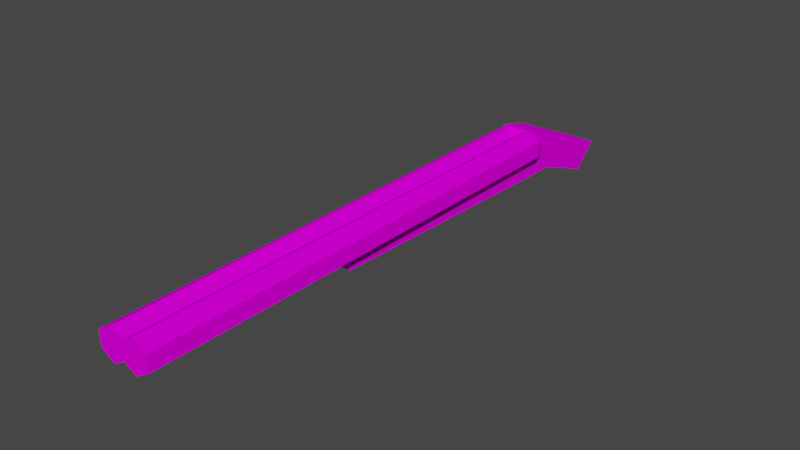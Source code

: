 # Source: boomstick.blend  (saved by Blender 3.5.10; exported with 4.5.12 LTS)
import bpy
from mathutils import Matrix  # noqa: F401  (used for matrix-valued properties, if any)

bpy.ops.wm.read_factory_settings(use_empty=True)
scene = bpy.context.scene
scene.name = 'Scene'

# ---- images (referenced by path relative to the original .blend; pixels are not part of the script)
import os
ASSET_DIR = os.environ.get("B2B_ASSET_DIR", "")  # directory of the original .blend (textures are referenced by path, not embedded)
HERE = os.path.dirname(os.path.abspath(__file__))  # packed textures are extracted next to this script under _unpacked/

def load_image(name, relpath, width, height, colorspace="sRGB"):
    """Load a texture the original file referenced (path relative to the .blend, or extracted next to this script)."""
    p = next((c for c in (os.path.join(HERE, relpath), os.path.join(ASSET_DIR, relpath)) if relpath and os.path.exists(c)), "")
    if p:
        img = bpy.data.images.load(p, check_existing=True)
        img.name = name
    else:  # same state as the original file: an image datablock whose file is absent (Cycles renders it pink)
        img = bpy.data.images.new(name, width, height)
        img.source = "FILE"
        img.filepath = "//" + (relpath or name)
    img.colorspace_settings.name = colorspace
    return img
img_boomsticktex_png = load_image('BoomstickTex.png', 'BoomstickTex.png', 1024, 1024, 'sRGB')
img_dark_wood_64x64_png = load_image('dark+wood-64x64.png', 'dark+wood-64x64.png', 1024, 1024, 'sRGB')

# ---- materials (node trees are filled in below, after node groups)
mat_material = bpy.data.materials.new('Material')
mat_material.alpha_threshold = 0.0
mat_material.use_transparent_shadow = False
mat_material.roughness = 0.5
mat_material.line_color = (0.0, 0.0, 0.0, 1.0)
mat_material_001 = bpy.data.materials.new('Material.001')
mat_material_001.use_transparent_shadow = False

# ---- material node trees
mat_material.use_nodes = True; mat_material.node_tree.nodes.clear()
_N = mat_material.node_tree.nodes; _L = mat_material.node_tree.links
n0 = _N.new('ShaderNodeOutputMaterial'); n0.name = 'Material Output'; n0.location = (300, 300)
n1 = _N.new('ShaderNodeBsdfPrincipled'); n1.name = 'Principled BSDF'; n1.location = (10, 300)
n1.distribution = 'GGX'
n1.subsurface_method = 'RANDOM_WALK_SKIN'
n1.inputs[2].default_value = 1.0
n1.inputs[3].default_value = 1.45
n1.inputs[13].default_value = 0.0
n1.inputs[27].default_value = (0.0, 0.0, 0.0, 1.0)
n1.inputs[28].default_value = 1.0
n2 = _N.new('ShaderNodeTexImage'); n2.name = 'Image Texture'; n2.location = (-280, 280)
n2.image = img_boomsticktex_png
_L.new(n1.outputs[0], n0.inputs[0])
_L.new(n2.outputs[0], n1.inputs[0])
n0.is_active_output = True
mat_material_001.use_nodes = True; mat_material_001.node_tree.nodes.clear()
_N = mat_material_001.node_tree.nodes; _L = mat_material_001.node_tree.links
n0 = _N.new('ShaderNodeBsdfPrincipled'); n0.name = 'Principled BSDF'; n0.location = (10, 300)
n0.distribution = 'GGX'
n0.subsurface_method = 'RANDOM_WALK_SKIN'
n0.inputs[2].default_value = 1.0
n0.inputs[3].default_value = 1.45
n0.inputs[13].default_value = 0.0
n0.inputs[27].default_value = (0.0, 0.0, 0.0, 1.0)
n0.inputs[28].default_value = 1.0
n1 = _N.new('ShaderNodeOutputMaterial'); n1.name = 'Material Output'; n1.location = (300, 300)
n2 = _N.new('ShaderNodeTexImage'); n2.name = 'Image Texture'; n2.location = (-280, 280)
n2.image = img_dark_wood_64x64_png
_L.new(n0.outputs[0], n1.inputs[0])
_L.new(n2.outputs[0], n0.inputs[0])
n1.is_active_output = True

# ---- world
world_world = bpy.data.worlds.new('World'); scene.world = world_world
world_world.use_nodes = True; world_world.node_tree.nodes.clear()
_N = world_world.node_tree.nodes; _L = world_world.node_tree.links
n0 = _N.new('ShaderNodeOutputWorld'); n0.name = 'World Output'; n0.location = (300, 300)
n1 = _N.new('ShaderNodeBackground'); n1.name = 'Background'; n1.location = (10, 300)
n1.inputs[0].default_value = (0.05088, 0.05088, 0.05088, 1.0)
_L.new(n1.outputs[0], n0.inputs[0])
n0.is_active_output = True
world_world.color = (0.05088, 0.05088, 0.05088)
world_world.use_sun_shadow = False
world_world.sun_shadow_jitter_overblur = 0.0

# ---- meshes
me_cube_001 = bpy.data.meshes.new('Cube.001')
me_cube_001.from_pydata([(-1.0, 0.0, -1.0), (-0.75, 6.0, 2.0), (-1.0, 0.0, 1.0), (0.75, 6.0, 2.0), (-1.0, 3.3, -0.5), (-0.75, 0.0, 2.0), (0.75, 0.0, 2.0), (1.0, 0.0, -1.0), (1.616, 6.0, 1.5), (1.0, 0.0, 1.0), (0.116, 6.0, 1.5), (1.0, 3.3, -0.5), (1.616, 0.0, 1.5), (0.116, 0.0, 1.5), (0.116, 6.0, 0.5), (1.616, 6.0, 0.5), (1.616, 0.0, 0.5), (0.116, 0.0, 0.5), (-0.75, 6.0, 0.0), (0.75, 6.0, 0.0), (-0.75, 0.0, 0.0), (0.75, 0.0, 0.0), (-0.116, 6.0, 0.5), (-1.616, 6.0, 0.5), (-1.616, 0.0, 0.5), (-0.116, 0.0, 0.5), (-0.116, 6.0, 1.5), (-1.616, 6.0, 1.5), (-0.116, 0.0, 1.5), (-1.616, 0.0, 1.5), (0.0, 0.0, 1.567), (0.0, 6.0, 1.567), (0.116, 0.0, 0.9019), (0.116, 6.0, 1.098), (0.0, 0.0, 0.433), (0.0, 6.0, 0.433), (-0.116, 0.0, 0.9019), (-0.116, 6.0, 1.098), (0.0, 6.0, 1.299), (0.0, 0.0, 0.701), (-1.0, 0.0, 0.1443), (-1.0, 0.0, 0.6651), (-1.0, 3.3, 0.1443), (-0.75, 3.3, 0.0), (0.0, 3.3, 0.433), (0.75, 3.3, 0.0), (1.0, 3.3, 0.1443), (1.0, 0.0, 0.1443), (0.116, 0.0, 1.0), (-0.116, 0.0, 1.0), (-0.2745, 0.0, 0.2745), (-0.7358, 0.0, 0.7358), (-0.4404, 0.0, 0.4404)], [], [(4, 0, 40, 42), (45, 46, 11, 4, 42, 43, 44), (47, 7, 11, 46), (40, 0, 7, 47, 21, 34, 50, 20), (49, 36, 39, 32, 48), (48, 32, 17, 34, 21, 47, 9), (25, 52, 50, 34), (25, 36, 49, 2, 51, 41, 40, 20, 50, 52), (36, 25, 34, 17, 32, 39), (2, 41, 51), (4, 11, 7, 0), (1, 5, 30, 31), (43, 18, 35, 44), (24, 23, 18, 43, 42, 40), (49, 28, 30, 5, 29, 24, 40, 41, 2), (48, 13, 30, 28, 49), (23, 24, 29, 27), (27, 29, 5, 1), (35, 18, 23, 27, 1, 31, 26, 37, 22), (38, 37, 26, 31, 10, 33), (38, 33, 14, 35, 22, 37), (3, 6, 12, 8), (8, 12, 16, 15), (19, 15, 16, 47, 46, 45), (35, 19, 45, 44), (47, 16, 12, 6, 30, 13, 48, 9), (30, 6, 3, 31), (10, 31, 3, 8, 15, 19, 35, 14, 33)])
me_cube_001.polygons.foreach_set('material_index', [0, 0, 0, 0, 0, 0, 0, 0, 0, 0, 0, 568, 568, 568, 568, 568, 568, 568, 568, 568, 568, 568, 568, 568, 568, 568, 568, 568])
_uv = me_cube_001.uv_layers.new(name='UVMap')
_uv.uv.foreach_set('vector', [0.9277, 0.02728, 0.9727, 0.3246, 0.8696, 0.3246, 0.8696, 0.02728, 0.9147, 0.5369, 0.9277, 0.5594, 0.8696, 0.5594, 0.8696, 0.3792, 0.9277, 0.3792, 0.9147, 0.4017, 0.9537, 0.4693, 0.6139, 0.6233, 0.6655, 0.6233, 0.6429, 0.9206, 0.6139, 0.9206, 0.1304, 0.8582, 0.02728, 0.8582, 0.02728, 0.678, 0.1304, 0.678, 0.1174, 0.7005, 0.1564, 0.7681, 0.1421, 0.7929, 0.1174, 0.8357, 0.2075, 0.7786, 0.1987, 0.7786, 0.1806, 0.7681, 0.1987, 0.7577, 0.2075, 0.7577, 0.2075, 0.7577, 0.1987, 0.7577, 0.1624, 0.7577, 0.1564, 0.7681, 0.1174, 0.7005, 0.1304, 0.678, 0.2075, 0.678, 0.1624, 0.7786, 0.1571, 0.8078, 0.1421, 0.7929, 0.1564, 0.7681, 0.1624, 0.7786, 0.1987, 0.7786, 0.2075, 0.7786, 0.2075, 0.8582, 0.1837, 0.8344, 0.1773, 0.8582, 0.1304, 0.8582, 0.1174, 0.8357, 0.1421, 0.7929, 0.1571, 0.8078, 0.1987, 0.7786, 0.1624, 0.7786, 0.1564, 0.7681, 0.1624, 0.7577, 0.1987, 0.7577, 0.1806, 0.7681, 0.2075, 0.8582, 0.1773, 0.8582, 0.1837, 0.8344, 0.9052, 0.9212, 0.7249, 0.9212, 0.7249, 0.6225, 0.9052, 0.6225, 0.07234, 0.5679, 0.07234, 0.02728, 0.1504, 0.02728, 0.1504, 0.5679, 0.5923, 0.324, 0.5923, 0.5672, 0.5247, 0.5685, 0.5247, 0.3254, 0.6704, 0.02836, 0.6704, 0.5687, 0.5923, 0.5672, 0.5923, 0.324, 0.6149, 0.3245, 0.6149, 0.02728, 0.2075, 0.7786, 0.2526, 0.7786, 0.2586, 0.7681, 0.2976, 0.8357, 0.2526, 0.9138, 0.1624, 0.9138, 0.1304, 0.8582, 0.1773, 0.8582, 0.2075, 0.8582, 0.2075, 0.7577, 0.2526, 0.7577, 0.2586, 0.7681, 0.2526, 0.7786, 0.2075, 0.7786, 0.815, 0.02728, 0.815, 0.5679, 0.7249, 0.5679, 0.7249, 0.02728, 0.02728, 0.5679, 0.02728, 0.02728, 0.07234, 0.02728, 0.07234, 0.5679, 0.4181, 0.7689, 0.3791, 0.7013, 0.4242, 0.6233, 0.5143, 0.6233, 0.5593, 0.7013, 0.5203, 0.7689, 0.5143, 0.7584, 0.4781, 0.7584, 0.4242, 0.7584, 0.4962, 0.7689, 0.4781, 0.7584, 0.5143, 0.7584, 0.5203, 0.7689, 0.5143, 0.7794, 0.4781, 0.7794, 0.4962, 0.7689, 0.4781, 0.7794, 0.4242, 0.7794, 0.4181, 0.7689, 0.4242, 0.7584, 0.4781, 0.7584, 0.1894, 0.5679, 0.1894, 0.02728, 0.2795, 0.02728, 0.2795, 0.5679, 0.2795, 0.5679, 0.2795, 0.02728, 0.3246, 0.02728, 0.3246, 0.5679, 0.4572, 0.5672, 0.3791, 0.5687, 0.3791, 0.02836, 0.4346, 0.02728, 0.4346, 0.3245, 0.4572, 0.324, 0.5247, 0.5685, 0.4572, 0.5672, 0.4572, 0.324, 0.5247, 0.3254, 0.1304, 0.678, 0.1624, 0.6225, 0.2526, 0.6225, 0.2976, 0.7005, 0.2586, 0.7681, 0.2526, 0.7577, 0.2075, 0.7577, 0.2075, 0.678, 0.1504, 0.02728, 0.1894, 0.02728, 0.1894, 0.5679, 0.1504, 0.5679, 0.5143, 0.7794, 0.5203, 0.7689, 0.5593, 0.8365, 0.5143, 0.9145, 0.4242, 0.9145, 0.3791, 0.8365, 0.4181, 0.7689, 0.4242, 0.7794, 0.4781, 0.7794])
me_cube_001.materials.append(mat_material)
me_cube_001.update()
me_cube_002 = bpy.data.meshes.new('Cube.002')
me_cube_002.from_pydata([(-1.0, -1.0, -1.0), (-1.0, -1.0, 0.6667), (-1.0, 1.0, -1.0), (-0.75, 1.0, 1.0), (0.75, 1.0, 1.0), (-1.0, 1.0, 1.0), (0.116, 1.0, 0.6667), (1.183, 0.134, 0.5), (1.5, 0.5, 0.622), (0.116, 1.0, 0.6667), (1.0, -1.0, -1.0), (0.116, 1.0, 0.0), (1.616, 1.0, 0.6667), (1.0, -1.0, 0.6667), (1.0, 1.0, -1.0), (0.116, 1.0, -8.941e-08), (1.616, 1.0, 0.6667), (1.183, 0.134, 0.1667), (-0.75, 1.0, -0.3333), (1.0, 1.0, 1.0), (-0.116, 1.0, 0.0), (1.616, 1.0, 0.0), (-1.0, -5.0, -2.0), (-1.0, -6.5, -1.0), (-1.183, 0.134, 0.1667), (-0.116, 1.0, 0.6667), (1.5, 0.5, 0.04466), (1.0, -6.5, -1.0), (-1.5, 0.5, 0.04466), (-1.616, 1.0, 8.941e-08), (1.616, 1.0, -8.941e-08), (0.0, 1.0, 0.7113), (1.0, -5.0, -2.0), (0.75, 1.0, -0.3333), (-1.183, 0.134, 0.5), (1.384, 1.0, 0.0), (0.116, 1.0, 0.2679), (1.384, 1.0, 0.6667), (-1.5, 0.5, 0.622), (-0.116, 1.0, 8.941e-08), (-1.616, 1.0, 0.6667), (1.5, 1.0, 0.7113), (0.0, 1.0, -0.04466), (1.616, 1.0, 0.2679), (-0.116, 1.0, 0.2679), (-0.116, 1.0, 0.6667), (0.0, 1.0, 0.134), (1.5, 1.0, -0.04466), (1.384, 1.0, 0.2679), (-0.75, 1.0, -0.3333), (1.5, 1.0, 0.134), (-0.4139, 1.0, -0.204), (1.5, 1.0, 0.7113), (0.75, 1.0, -0.3333), (1.192e-07, 1.0, -0.04466), (0.0, 1.0, -0.04466), (1.086, 1.0, -0.204), (-0.75, 1.0, -0.3333), (1.5, 1.0, -0.04466), (-1.198, 1.0, -0.1608), (1.5, 1.0, -0.04466), (0.75, 1.0, -0.3333), (-1.616, 1.0, 5.96e-08), (-1.616, 1.0, 1.49e-07), (0.3018, 1.0, -0.1608), (-1.616, 1.0, 0.4444), (-0.116, 1.0, 5.96e-08), (-0.116, 1.0, 1.49e-07), (-1.616, 1.0, 0.6667), (-0.116, 1.0, 0.4444), (-1.616, 1.0, 0.6667), (-0.116, 1.0, 0.6667), (1.0, 0.07735, 0.2371), (1.0, 0.134, 0.09623), (1.0, 0.07735, 0.4296), (1.0, 0.134, 0.5704), (1.0, 0.5, 0.8145), (1.0, 1.0, -0.2371), (1.0, 1.0, 0.9038), (1.0, 0.5, -0.1478), (0.9305, 1.0, 0.9305), (-0.03225, 1.0, -0.03225), (0.5927, 1.0, 0.5927), (0.1129, 1.0, 0.1129), (-1.0, 0.07735, 0.2371), (-1.0, 0.07735, 0.4296), (-1.0, 0.5, 0.8145), (-1.0, 0.134, 0.5704), (-1.0, 0.134, 0.09623), (-1.0, 0.5, -0.1478), (-1.0, 1.0, -0.2371), (-1.0, 1.0, -0.2371), (-1.0, 1.0, 0.9038), (-1.0, 1.0, 0.9038), (-5.014e-08, 1.0, 0.7113), (-1.842e-07, 1.0, 0.7113), (0.116, 1.0, 0.1083), (1.481e-07, 1.0, -0.04466), (-0.9365, 1.0, 0.9282), (-0.905, 1.0, 0.9403), (-0.8737, 1.0, 0.9524), (-0.8737, 1.0, 0.9524), (-0.116, 1.0, -3.439e-07), (-0.2147, 1.0, 0.1116), (-0.116, 1.0, 0.6667), (0.116, 1.0, 0.1083), (-0.04531, 1.0, 0.342), (-0.116, 1.0, 0.6667), (-0.116, 1.0, 0.6667), (-0.116, 1.0, 0.6667), (-0.116, 1.0, 0.6667), (-0.116, 1.0, 0.0), (-0.116, 1.0, 3.264e-08), (-0.4514, 1.0, 0.6552), (-0.7206, 1.0, 0.8946), (-0.7818, 1.0, 0.9177), (-0.6288, 1.0, 0.86), (-0.6346, 1.0, 0.5867), (-0.826, 1.0, 0.8032), (-0.116, 1.0, 0.0), (-0.116, 1.0, 4.47e-08), (-0.116, 1.0, 1.04e-07), (0.04659, 1.0, 0.08018), (0.116, 1.0, 0.6667), (0.116, 1.0, 0.6425), (0.05469, 1.0, 0.1971), (0.0929, 1.0, 0.1418), (0.07925, 1.0, 0.2255), (0.02357, 1.0, 0.2422), (0.05385, 1.0, 0.3812), (0.116, 1.0, 0.493), (0.009419, 1.0, 0.6536), (0.1109, 1.0, 0.643), (0.06218, 1.0, 0.06218), (0.09975, 1.0, 0.09975), (0.116, 1.0, 2.075e-08), (4.976e-08, 1.0, -0.04466), (0.116, 1.0, -5.282e-09), (-0.116, 1.0, 4.352e-08), (0.03827, 1.0, 0.4767), (-0.8737, 1.0, 0.9206), (-0.8426, 1.0, 0.9406), (-0.8426, 1.0, 0.9406)], [], [(90, 2, 0, 1, 5, 93, 86, 87, 85, 84, 88, 89), (88, 84, 85, 87, 86, 93, 92, 91, 90, 89), (64, 33, 53, 77, 14, 2, 90, 18, 49, 51, 54, 97), (93, 5, 3), (95, 3, 4), (18, 90, 91, 49), (93, 3, 101, 100, 99, 98, 92), (54, 51, 42), (39, 66, 138, 20, 102, 103), (113, 117, 114, 115, 118, 98, 99, 140, 100, 101, 141, 142, 116), (25, 107, 108, 69), (100, 140, 99), (45, 71, 107, 25, 104), (142, 141, 101, 3, 95, 45, 104, 25, 69, 39, 103, 102, 20, 42, 51, 49, 91, 92, 98, 118, 115, 114, 117, 113, 116), (42, 136, 97, 54), (119, 111, 120), (112, 120, 111, 119, 81, 136, 42, 20, 138), (112, 138, 66, 120), (80, 4, 19, 78), (44, 66, 39, 69), (95, 4, 94), (94, 71, 45, 95), (4, 80, 82), (33, 64, 53), (133, 122, 134), (66, 121, 120), (69, 139, 129, 106, 44), (128, 125, 46, 44, 106, 129, 139, 130, 36, 127), (83, 134, 126), (83, 126, 134, 122, 133, 81, 119, 120, 121, 66, 44, 46, 125, 127, 36, 105), (128, 127, 125), (71, 94, 31, 109, 107), (110, 108, 107, 109), (110, 109, 31, 131, 132, 124, 130, 139, 69, 108), (6, 123, 31), (9, 123, 6, 31, 94, 4, 82, 80, 78, 77, 53, 64, 96), (9, 96, 105, 36, 130, 124, 123), (123, 124, 132, 131, 31), (15, 96, 64, 97), (133, 134, 83, 105, 11, 135, 137, 136, 81), (11, 137, 135), (15, 97, 136, 137, 11, 105, 96), (76, 78, 19, 13, 10, 14, 77, 79, 73, 72, 74, 75), (13, 1, 23, 27), (2, 14, 10, 0), (5, 1, 13, 19, 4, 3), (32, 27, 23, 22), (10, 13, 27, 32), (1, 0, 22, 23), (0, 10, 32, 22), (78, 41, 52, 4, 80), (75, 7, 8, 76), (78, 76, 8, 16, 41), (75, 74, 7), (8, 7, 17, 26), (16, 8, 26, 30), (17, 7, 74, 72), (58, 30, 26, 79, 77, 56), (72, 73, 17), (61, 53, 33), (58, 56, 60), (79, 26, 17, 73), (39, 67, 66), (64, 61, 33), (69, 67, 39), (4, 52, 41, 78, 80), (60, 56, 47), (61, 64, 53), (37, 48, 35, 47, 56, 77, 78, 41), (15, 96, 64, 97), (133, 134, 83, 105, 11, 135, 137, 136, 81), (11, 137, 135), (15, 97, 136, 137, 11, 105, 96), (4, 80, 82), (133, 122, 134), (66, 121, 120), (69, 139, 129, 106, 44), (128, 125, 46, 44, 106, 129, 139, 130, 36, 127), (83, 134, 126), (83, 126, 134, 122, 133, 81, 119, 120, 121, 66, 44, 46, 125, 127, 36, 105), (128, 127, 125), (71, 94, 31, 109, 107), (110, 108, 107, 109), (110, 109, 31, 131, 132, 124, 130, 139, 69, 108), (6, 123, 31), (9, 123, 6, 31, 94, 4, 82, 80, 78, 77, 53, 64, 96), (9, 96, 105, 36, 130, 124, 123), (123, 124, 132, 131, 31), (48, 37, 41, 12, 43, 50), (50, 43, 21, 47, 35, 48), (44, 66, 67, 69), (60, 47, 58), (16, 41, 12), (47, 21, 30, 58), (57, 49, 18), (51, 55, 54), (89, 28, 29, 59, 90), (24, 88, 84), (29, 63, 62), (59, 57, 18, 90), (24, 28, 89, 88), (65, 29, 28, 38, 40, 68), (34, 24, 84, 85), (29, 65, 63), (68, 40, 70), (28, 24, 34, 38), (93, 40, 38, 86), (34, 85, 87), (3, 70, 40, 93), (38, 34, 87, 86), (42, 55, 51), (49, 57, 59, 91), (91, 59, 62, 65, 68, 92), (100, 140, 99), (142, 141, 101, 3, 95, 45, 104, 25, 69, 39, 103, 102, 20, 42, 51, 49, 91, 92, 98, 118, 115, 114, 117, 113, 116), (39, 66, 138, 20, 102, 103), (113, 117, 114, 115, 118, 98, 99, 140, 100, 101, 141, 142, 116), (44, 66, 39, 69), (94, 71, 45, 95), (45, 71, 107, 25, 104), (71, 94, 31, 109, 107), (6, 123, 31), (110, 108, 107, 109), (123, 124, 132, 131, 31), (128, 127, 125), (128, 125, 46, 44, 106, 129, 139, 130, 36, 127), (69, 139, 129, 106, 44), (25, 107, 108, 69), (110, 109, 31, 131, 132, 124, 130, 139, 69, 108), (133, 122, 134), (83, 126, 134, 122, 133, 81, 119, 120, 121, 66, 44, 46, 125, 127, 36, 105), (83, 134, 126), (133, 134, 83, 105, 11, 135, 137, 136, 81), (66, 121, 120), (112, 138, 66, 120), (119, 111, 120), (112, 120, 111, 119, 81, 136, 42, 20, 138), (11, 137, 135), (63, 65, 62), (70, 3, 101, 100, 99, 98, 92, 68), (55, 42, 54), (42, 136, 97, 54), (15, 137, 11), (136, 137, 15, 97), (96, 15, 11, 105), (130, 36, 127, 129, 139), (124, 130, 139, 131, 31, 123, 132), (132, 123, 124), (9, 96, 105, 36, 130, 124, 123), (83, 134, 126, 127, 36, 105), (83, 105, 11, 137, 135, 134), (15, 137, 11)])
me_cube_002.polygons.foreach_set('material_index', [0, 0, 0, 0, 0, 0, 0, 0, 0, 0, 0, 0, 0, 0, 0, 0, 0, 0, 0, 0, 0, 0, 0, 0, 0, 0, 0, 0, 0, 0, 0, 0, 0, 0, 0, 0, 0, 0, 0, 0, 0, 0, 0, 0, 0, 0, 0, 0, 0, 0, 568, 568, 568, 568, 568, 568, 568, 568, 568, 568, 568, 568, 568, 568, 568, 568, 568, 568, 568, 568, 568, 568, 568, 568, 568, 568, 568, 568, 568, 568, 568, 568, 568, 568, 568, 568, 568, 568, 568, 568, 568, 568, 568, 568, 568, 568, 568, 568, 568, 568, 568, 568, 568, 568, 568, 568, 568, 568, 568, 568, 568, 568, 568, 568, 568, 568, 568, 568, 568, 568, 568, 568, 568, 568, 568, 568, 568, 568, 568, 568, 568, 568, 568, 568, 568, 568, 568, 568, 568, 568, 568, 568, 568, 568, 568, 568, 568, 568, 568, 568, 568, 568])
_uv = me_cube_002.uv_layers.new(name='UVMap')
_uv.uv.foreach_set('vector', [0.3451, 0.02101, 0.4082, 0.02628, 0.3807, 0.109, 0.2427, 0.09755, 0.2427, 0.01248, 0.2507, 0.01315, 0.2512, 0.03445, 0.2663, 0.05128, 0.2772, 0.0546, 0.2931, 0.05593, 0.3056, 0.05455, 0.3308, 0.04109, 0.5231, 0.1417, 0.5429, 0.1347, 0.5689, 0.1347, 0.5867, 0.1417, 0.6115, 0.1875, 0.613, 0.25, 0.613, 0.25, 0.4704, 0.25, 0.4704, 0.25, 0.4866, 0.1875, 0.5286, 0.4324, 0.5141, 0.4512, 0.5141, 0.4512, 0.5222, 0.4617, 0.4582, 0.4617, 0.4582, 0.3778, 0.5222, 0.3778, 0.5141, 0.3883, 0.5141, 0.3883, 0.525, 0.4024, 0.5383, 0.4197, 0.5383, 0.4197, 0.9023, 0.1847, 0.8948, 0.1832, 0.9023, 0.1734, 0.6018, 0.4197, 0.626, 0.3883, 0.626, 0.4512, 0.4583, 0.2812, 0.4704, 0.25, 0.4704, 0.25, 0.4583, 0.2812, 0.613, 0.25, 0.625, 0.2812, 0.619, 0.2658, 0.619, 0.2658, 0.6175, 0.2619, 0.616, 0.2579, 0.613, 0.25, 0.4944, 0.375, 0.4745, 0.3233, 0.4944, 0.375, 0.5, 0.3605, 0.5, 0.3605, 0.5, 0.3605, 0.5, 0.3605, 0.5, 0.3605, 0.514, 0.3482, 0.5819, 0.3186, 0.5733, 0.2957, 0.6118, 0.2849, 0.6147, 0.2773, 0.6004, 0.2717, 0.616, 0.2579, 0.6175, 0.2619, 0.6151, 0.2658, 0.619, 0.2658, 0.619, 0.2658, 0.6176, 0.2697, 0.6176, 0.2697, 0.6075, 0.2964, 0.5833, 0.3605, 0.5833, 0.3605, 0.5833, 0.3605, 0.5556, 0.3605, 0.619, 0.2658, 0.6151, 0.2658, 0.6175, 0.2619, 0.5833, 0.3605, 0.5833, 0.3605, 0.5833, 0.3605, 0.5833, 0.3605, 0.5833, 0.3605, 0.6176, 0.2697, 0.6176, 0.2697, 0.619, 0.2658, 0.625, 0.2812, 0.5889, 0.375, 0.5833, 0.3605, 0.5833, 0.3605, 0.5833, 0.3605, 0.5556, 0.3605, 0.5, 0.3605, 0.514, 0.3482, 0.5, 0.3605, 0.5, 0.3605, 0.4944, 0.375, 0.4745, 0.3233, 0.4583, 0.2812, 0.4704, 0.25, 0.613, 0.25, 0.616, 0.2579, 0.6004, 0.2717, 0.6147, 0.2773, 0.6118, 0.2849, 0.5733, 0.2957, 0.5819, 0.3186, 0.6075, 0.2964, 0.4944, 0.375, 0.4944, 0.375, 0.4944, 0.375, 0.4944, 0.375, 0.5, 0.3605, 0.5, 0.3605, 0.5, 0.3605, 0.5, 0.3605, 0.5, 0.3605, 0.5, 0.3605, 0.5, 0.3605, 0.496, 0.371, 0.4944, 0.375, 0.4944, 0.375, 0.5, 0.3605, 0.5, 0.3605, 0.5, 0.3605, 0.5, 0.3605, 0.5, 0.3605, 0.5, 0.3605, 0.6202, 0.4588, 0.626, 0.4512, 0.626, 0.4617, 0.6179, 0.4617, 0.5335, 0.3605, 0.5, 0.3605, 0.5, 0.3605, 0.5556, 0.3605, 0.5889, 0.375, 0.625, 0.4688, 0.5889, 0.375, 0.5889, 0.375, 0.5833, 0.3605, 0.5833, 0.3605, 0.5889, 0.375, 0.625, 0.4688, 0.6163, 0.4913, 0.5741, 0.4491, 0.4583, 0.4687, 0.4799, 0.4127, 0.4583, 0.4687, 0.5078, 0.3828, 0.51, 0.3808, 0.5125, 0.3875, 0.5, 0.3605, 0.5, 0.3605, 0.5, 0.3605, 0.5556, 0.3605, 0.5596, 0.3798, 0.5476, 0.3817, 0.5427, 0.3693, 0.5335, 0.3605, 0.5303, 0.3779, 0.5246, 0.3818, 0.5167, 0.375, 0.5335, 0.3605, 0.5427, 0.3693, 0.5476, 0.3817, 0.5596, 0.3798, 0.5616, 0.3895, 0.5335, 0.3895, 0.5282, 0.3849, 0.5141, 0.3891, 0.5125, 0.3875, 0.5177, 0.3866, 0.5141, 0.3891, 0.5177, 0.3866, 0.5125, 0.3875, 0.51, 0.3808, 0.5078, 0.3828, 0.496, 0.371, 0.5, 0.3605, 0.5, 0.3605, 0.5, 0.3605, 0.5, 0.3605, 0.5335, 0.3605, 0.5167, 0.375, 0.5246, 0.3818, 0.5282, 0.3849, 0.5335, 0.3895, 0.5135, 0.3895, 0.5303, 0.3779, 0.5282, 0.3849, 0.5246, 0.3818, 0.5833, 0.3605, 0.5889, 0.375, 0.5889, 0.375, 0.5833, 0.3605, 0.5833, 0.3605, 0.5833, 0.3605, 0.5833, 0.3605, 0.5833, 0.3605, 0.5833, 0.3605, 0.5833, 0.3605, 0.5833, 0.3605, 0.5889, 0.375, 0.5817, 0.3762, 0.5804, 0.3889, 0.5803, 0.3895, 0.5616, 0.3895, 0.5596, 0.3798, 0.5556, 0.3605, 0.5833, 0.3605, 0.5833, 0.3895, 0.5833, 0.3895, 0.5889, 0.375, 0.5833, 0.3895, 0.5833, 0.3895, 0.5833, 0.3895, 0.5889, 0.375, 0.5889, 0.375, 0.625, 0.4688, 0.5741, 0.4491, 0.6163, 0.4913, 0.613, 0.5, 0.4704, 0.5, 0.4583, 0.4687, 0.4799, 0.4127, 0.5135, 0.3895, 0.5833, 0.3895, 0.5135, 0.3895, 0.5135, 0.3895, 0.5335, 0.3895, 0.5616, 0.3895, 0.5803, 0.3895, 0.5833, 0.3895, 0.5833, 0.3895, 0.5803, 0.3895, 0.5804, 0.3889, 0.5817, 0.3762, 0.5889, 0.375, 0.5, 0.3895, 0.5135, 0.3895, 0.4799, 0.4127, 0.4944, 0.375, 0.5078, 0.3828, 0.5125, 0.3875, 0.5141, 0.3891, 0.5135, 0.3895, 0.5, 0.3895, 0.5, 0.3895, 0.5, 0.3895, 0.4944, 0.375, 0.496, 0.371, 0.5, 0.3895, 0.5, 0.3895, 0.5, 0.3895, 0.5, 0.3895, 0.4944, 0.375, 0.4944, 0.375, 0.5, 0.3895, 0.5, 0.3895, 0.5135, 0.3895, 0.5135, 0.3895, 0.6878, 0.3123, 0.6873, 0.3334, 0.6793, 0.3341, 0.6793, 0.2497, 0.8173, 0.2381, 0.8448, 0.3202, 0.7817, 0.3255, 0.7674, 0.3056, 0.7422, 0.2923, 0.7297, 0.2909, 0.7138, 0.2922, 0.7029, 0.2956, 0.02496, 0.09752, 0.1928, 0.09752, 0.1928, 0.3373, 0.02497, 0.3373, 0.4618, 0.01248, 0.6294, 0.01265, 0.6294, 0.09646, 0.4618, 0.0963, 0.1928, 0.01248, 0.1928, 0.09752, 0.02496, 0.09752, 0.02497, 0.01248, 0.04594, 0.01248, 0.1718, 0.01248, 0.6258, 0.266, 0.6294, 0.327, 0.4618, 0.3268, 0.4582, 0.2659, 0.8173, 0.2381, 0.6793, 0.2497, 0.7414, 0.01248, 0.8448, 0.06706, 0.2427, 0.09755, 0.3807, 0.109, 0.4082, 0.2815, 0.3048, 0.3366, 0.4618, 0.0963, 0.6294, 0.09646, 0.6258, 0.266, 0.4582, 0.2659, 0.8948, 0.2139, 0.8948, 0.2224, 0.8948, 0.2224, 0.8948, 0.2096, 0.8948, 0.2127, 0.1363, 0.3622, 0.1517, 0.3622, 0.176, 0.3792, 0.1339, 0.3792, 0.1308, 0.4004, 0.1339, 0.3792, 0.176, 0.3792, 0.1827, 0.4004, 0.1729, 0.4004, 0.3782, 0.4145, 0.3765, 0.4205, 0.3639, 0.4175, 0.02871, 0.3792, 0.03895, 0.3622, 0.06692, 0.3622, 0.07716, 0.3792, 0.02496, 0.4006, 0.02871, 0.3792, 0.07716, 0.3792, 0.0809, 0.4006, 0.3639, 0.4315, 0.3639, 0.4175, 0.3765, 0.4205, 0.3765, 0.4285, 0.812, 0.3948, 0.8021, 0.3949, 0.812, 0.3741, 0.8546, 0.3739, 0.8546, 0.3947, 0.8473, 0.3947, 0.3765, 0.4285, 0.3782, 0.4344, 0.3639, 0.4315, 0.2926, 0.4659, 0.2926, 0.4659, 0.2926, 0.4659, 0.812, 0.3948, 0.8473, 0.3947, 0.812, 0.3948, 0.8546, 0.3739, 0.812, 0.3741, 0.8384, 0.3591, 0.854, 0.359, 0.9005, 0.4198, 0.9005, 0.4198, 0.9005, 0.4198, 0.1808, 0.4439, 0.1808, 0.4254, 0.1808, 0.4254, 0.2926, 0.4409, 0.2926, 0.4223, 0.2926, 0.4223, 0.8948, 0.07435, 0.8948, 0.1061, 0.8948, 0.1061, 0.8948, 0.08493, 0.8948, 0.08199, 0.8948, 0.1311, 0.8948, 0.1485, 0.8948, 0.1311, 0.7293, 0.4411, 0.7293, 0.4222, 0.7293, 0.4411, 0.598, 0.4778, 0.5646, 0.4778, 0.5421, 0.4778, 0.5383, 0.4826, 0.525, 0.4653, 0.5222, 0.4617, 0.6179, 0.4617, 0.6018, 0.4826, 0.5421, 0.4246, 0.5512, 0.4246, 0.5286, 0.4324, 0.5383, 0.4197, 0.5473, 0.4223, 0.5504, 0.4239, 0.5515, 0.4245, 0.5512, 0.4246, 0.5421, 0.4246, 0.5421, 0.4246, 0.5421, 0.4246, 0.5383, 0.4197, 0.5394, 0.4184, 0.8948, 0.3022, 0.8948, 0.3022, 0.8948, 0.3022, 0.5421, 0.4246, 0.5383, 0.4197, 0.5383, 0.4197, 0.5421, 0.4246, 0.5421, 0.4246, 0.5512, 0.4246, 0.5512, 0.4246, 0.626, 0.4512, 0.6202, 0.4588, 0.5918, 0.4446, 0.5473, 0.4223, 0.5488, 0.4217, 0.5504, 0.4239, 0.6793, 0.466, 0.6793, 0.466, 0.6793, 0.466, 0.5794, 0.4149, 0.5821, 0.4213, 0.5741, 0.422, 0.5708, 0.4178, 0.5646, 0.4149, 0.5624, 0.4207, 0.5586, 0.422, 0.5533, 0.4197, 0.5646, 0.4149, 0.5708, 0.4178, 0.5741, 0.422, 0.5821, 0.4213, 0.5834, 0.4246, 0.5646, 0.4246, 0.561, 0.423, 0.5515, 0.4245, 0.5504, 0.4239, 0.554, 0.4236, 0.5515, 0.4245, 0.554, 0.4236, 0.5504, 0.4239, 0.5488, 0.4217, 0.5473, 0.4223, 0.5394, 0.4184, 0.5421, 0.4149, 0.5421, 0.4149, 0.5421, 0.4149, 0.5421, 0.4149, 0.5646, 0.4149, 0.5533, 0.4197, 0.5586, 0.422, 0.561, 0.423, 0.5646, 0.4246, 0.5512, 0.4246, 0.5624, 0.4207, 0.561, 0.423, 0.5586, 0.422, 0.598, 0.4149, 0.6018, 0.4197, 0.6018, 0.4197, 0.598, 0.4149, 0.598, 0.4149, 0.2427, 0.4659, 0.2427, 0.4659, 0.2427, 0.4659, 0.2427, 0.4659, 0.598, 0.4149, 0.598, 0.4149, 0.6018, 0.4197, 0.5969, 0.4201, 0.596, 0.4244, 0.596, 0.4246, 0.5834, 0.4246, 0.5821, 0.4213, 0.5794, 0.4149, 0.598, 0.4149, 0.598, 0.4246, 0.598, 0.4246, 0.6018, 0.4197, 0.598, 0.4246, 0.598, 0.4246, 0.598, 0.4246, 0.6018, 0.4197, 0.6018, 0.4197, 0.626, 0.4512, 0.5918, 0.4446, 0.6202, 0.4588, 0.6179, 0.4617, 0.5222, 0.4617, 0.5141, 0.4512, 0.5286, 0.4324, 0.5512, 0.4246, 0.598, 0.4246, 0.5512, 0.4246, 0.5512, 0.4246, 0.5646, 0.4246, 0.5834, 0.4246, 0.596, 0.4246, 0.598, 0.4246, 0.598, 0.4246, 0.596, 0.4246, 0.596, 0.4244, 0.5969, 0.4201, 0.6018, 0.4197, 0.5646, 0.4778, 0.598, 0.4778, 0.6018, 0.4826, 0.598, 0.4875, 0.5646, 0.4875, 0.5533, 0.4826, 0.5533, 0.4826, 0.5646, 0.4875, 0.5421, 0.4875, 0.5383, 0.4826, 0.5421, 0.4778, 0.5646, 0.4778, 0.2427, 0.4335, 0.2427, 0.4223, 0.2427, 0.4223, 0.2427, 0.4409, 0.9046, 0.359, 0.9046, 0.359, 0.9046, 0.359, 0.598, 0.4875, 0.6018, 0.4826, 0.598, 0.4875, 0.9046, 0.359, 0.9046, 0.359, 0.9046, 0.359, 0.9046, 0.359, 0.9005, 0.4448, 0.9005, 0.4448, 0.9005, 0.4448, 0.02496, 0.4256, 0.02496, 0.4432, 0.02496, 0.4432, 0.2724, 0.3876, 0.2724, 0.367, 0.314, 0.3616, 0.314, 0.3788, 0.314, 0.387, 0.8124, 0.4279, 0.8065, 0.4207, 0.8183, 0.4198, 0.8948, 0.2772, 0.8948, 0.2772, 0.8948, 0.2772, 0.314, 0.3788, 0.314, 0.3973, 0.314, 0.3973, 0.314, 0.387, 0.2427, 0.3808, 0.2724, 0.367, 0.2724, 0.3876, 0.2427, 0.3883, 0.3639, 0.3803, 0.3639, 0.3616, 0.4058, 0.3635, 0.4058, 0.3877, 0.3639, 0.3896, 0.3639, 0.3896, 0.8403, 0.4279, 0.8124, 0.4279, 0.8183, 0.4198, 0.8344, 0.4198, 0.3639, 0.3616, 0.3639, 0.3803, 0.3639, 0.3616, 0.8948, 0.3272, 0.8948, 0.3272, 0.8948, 0.3272, 0.8021, 0.4458, 0.8124, 0.4279, 0.8403, 0.4279, 0.8506, 0.4458, 0.7312, 0.3972, 0.6793, 0.3972, 0.686, 0.376, 0.7281, 0.376, 0.8403, 0.4279, 0.8344, 0.4198, 0.8462, 0.4207, 0.7522, 0.3972, 0.6793, 0.3972, 0.6793, 0.3972, 0.7312, 0.3972, 0.686, 0.376, 0.7103, 0.359, 0.7257, 0.359, 0.7281, 0.376, 0.07489, 0.443, 0.07489, 0.443, 0.07489, 0.4256, 0.6793, 0.4222, 0.6793, 0.4222, 0.6793, 0.4411, 0.6793, 0.4327, 0.5222, 0.3778, 0.5286, 0.3694, 0.5421, 0.3519, 0.5794, 0.3519, 0.598, 0.3519, 0.6179, 0.3778, 0.622, 0.3831, 0.6193, 0.3831, 0.621, 0.3818, 0.621, 0.3844, 0.621, 0.3844, 0.622, 0.3831, 0.626, 0.3883, 0.6018, 0.4197, 0.598, 0.4149, 0.598, 0.4149, 0.598, 0.4149, 0.5794, 0.4149, 0.5421, 0.4149, 0.5514, 0.4107, 0.5421, 0.4149, 0.5421, 0.4149, 0.5383, 0.4197, 0.525, 0.4024, 0.5141, 0.3883, 0.5222, 0.3778, 0.6179, 0.3778, 0.62, 0.3804, 0.6095, 0.3851, 0.6191, 0.3869, 0.6171, 0.3895, 0.5913, 0.3931, 0.5971, 0.4008, 0.6142, 0.3933, 0.5421, 0.4149, 0.5421, 0.4149, 0.5421, 0.4149, 0.5421, 0.4149, 0.5421, 0.4149, 0.5514, 0.4107, 0.5971, 0.4008, 0.5913, 0.3931, 0.6171, 0.3895, 0.6191, 0.3869, 0.6095, 0.3851, 0.62, 0.3804, 0.621, 0.3818, 0.6193, 0.3831, 0.622, 0.3831, 0.622, 0.3831, 0.621, 0.3844, 0.621, 0.3844, 0.6142, 0.3933, 0.5646, 0.4149, 0.5421, 0.4149, 0.5421, 0.4149, 0.5794, 0.4149, 0.6018, 0.4197, 0.598, 0.4149, 0.598, 0.4149, 0.6018, 0.4197, 0.9046, 0.384, 0.9046, 0.384, 0.9046, 0.384, 0.9046, 0.384, 0.9046, 0.384, 0.598, 0.4149, 0.6018, 0.4197, 0.6018, 0.4197, 0.598, 0.4149, 0.598, 0.4149, 0.598, 0.4246, 0.598, 0.4246, 0.6018, 0.4197, 0.2427, 0.4659, 0.2427, 0.4659, 0.2427, 0.4659, 0.2427, 0.4659, 0.598, 0.4246, 0.596, 0.4246, 0.596, 0.4244, 0.5969, 0.4201, 0.6018, 0.4197, 0.5624, 0.4207, 0.561, 0.423, 0.5586, 0.422, 0.5624, 0.4207, 0.5586, 0.422, 0.5533, 0.4197, 0.5646, 0.4149, 0.5708, 0.4178, 0.5741, 0.422, 0.5821, 0.4213, 0.5834, 0.4246, 0.5646, 0.4246, 0.561, 0.423, 0.5794, 0.4149, 0.5821, 0.4213, 0.5741, 0.422, 0.5708, 0.4178, 0.5646, 0.4149, 0.598, 0.4149, 0.598, 0.4149, 0.598, 0.4149, 0.5794, 0.4149, 0.598, 0.4149, 0.598, 0.4149, 0.6018, 0.4197, 0.5969, 0.4201, 0.596, 0.4244, 0.596, 0.4246, 0.5834, 0.4246, 0.5821, 0.4213, 0.5794, 0.4149, 0.598, 0.4149, 0.5473, 0.4223, 0.5488, 0.4217, 0.5504, 0.4239, 0.5515, 0.4245, 0.554, 0.4236, 0.5504, 0.4239, 0.5488, 0.4217, 0.5473, 0.4223, 0.5394, 0.4184, 0.5421, 0.4149, 0.5421, 0.4149, 0.5421, 0.4149, 0.5421, 0.4149, 0.5646, 0.4149, 0.5533, 0.4197, 0.5586, 0.422, 0.561, 0.423, 0.5646, 0.4246, 0.5512, 0.4246, 0.5515, 0.4245, 0.5504, 0.4239, 0.554, 0.4236, 0.5473, 0.4223, 0.5504, 0.4239, 0.5515, 0.4245, 0.5512, 0.4246, 0.5421, 0.4246, 0.5421, 0.4246, 0.5421, 0.4246, 0.5383, 0.4197, 0.5394, 0.4184, 0.6793, 0.466, 0.6793, 0.466, 0.6793, 0.466, 0.6793, 0.466, 0.6793, 0.466, 0.6793, 0.466, 0.6793, 0.466, 0.3639, 0.4594, 0.3639, 0.4594, 0.3639, 0.4594, 0.8948, 0.2523, 0.8948, 0.2523, 0.8948, 0.2523, 0.8948, 0.2523, 0.8948, 0.2487, 0.8948, 0.2474, 0.8948, 0.2474, 0.8948, 0.2523, 0.8948, 0.2523, 0.8948, 0.3022, 0.8948, 0.3022, 0.8948, 0.3022, 0.1308, 0.4254, 0.1308, 0.4441, 0.1308, 0.4254, 0.8948, 0.01248, 0.8948, 0.04938, 0.8948, 0.04411, 0.8948, 0.04411, 0.8948, 0.04278, 0.8948, 0.04144, 0.8948, 0.03873, 0.8948, 0.01248, 0.7293, 0.466, 0.7293, 0.466, 0.7293, 0.466, 0.7293, 0.466, 0.7293, 0.466, 0.7293, 0.466, 0.7293, 0.466, 0.8948, 0.3022, 0.8948, 0.3022, 0.8948, 0.3022, 0.5383, 0.4197, 0.5421, 0.4246, 0.5421, 0.4246, 0.5383, 0.4197, 0.5512, 0.4246, 0.5421, 0.4246, 0.5421, 0.4246, 0.5512, 0.4246, 0.5834, 0.4246, 0.5646, 0.4246, 0.561, 0.423, 0.5741, 0.422, 0.5821, 0.4213, 0.596, 0.4246, 0.5834, 0.4246, 0.5821, 0.4213, 0.5969, 0.4201, 0.6018, 0.4197, 0.598, 0.4246, 0.596, 0.4244, 0.596, 0.4244, 0.598, 0.4246, 0.596, 0.4246, 0.598, 0.4246, 0.5512, 0.4246, 0.5512, 0.4246, 0.5646, 0.4246, 0.5834, 0.4246, 0.596, 0.4246, 0.598, 0.4246, 0.5515, 0.4245, 0.5504, 0.4239, 0.554, 0.4236, 0.561, 0.423, 0.5646, 0.4246, 0.5512, 0.4246, 0.5515, 0.4245, 0.5512, 0.4246, 0.5421, 0.4246, 0.5421, 0.4246, 0.5421, 0.4246, 0.5504, 0.4239, 0.8948, 0.3022, 0.8948, 0.3022, 0.8948, 0.3022])
me_cube_002.materials.append(mat_material_001)
me_cube_002.update()

# ---- objects
ob_barrels = bpy.data.objects.new('Barrels', me_cube_001)
ob_stock = bpy.data.objects.new('Stock', me_cube_002)

# ---- transforms, parenting, visibility, modifiers, constraints
ob_barrels.location = (0.0, 0.0, -0.05)
ob_barrels.scale = (0.05, -0.25, 0.05)
ob_stock.location = (0.0, 0.05, -0.025)
ob_stock.scale = (0.05, -0.05, 0.075)

# ---- collection membership
scene.collection.objects.link(ob_barrels)
scene.collection.objects.link(ob_stock)

# ---- scene / render settings (as saved in the file)
scene.frame_start = 1; scene.frame_end = 250; scene.frame_set(0)
scene.render.engine = 'BLENDER_EEVEE_NEXT'
scene.cycles.sampling_pattern = 'TABULATED_SOBOL'
scene.cycles.use_light_tree = False
scene.view_settings.view_transform = 'Filmic'
bpy.context.view_layer.update()

# ---- added for rendering (the .blend has no active camera and no usable light): camera, sun
cam_auto = bpy.data.cameras.new('AutoCamera')
cam_auto.lens = 50.0
cam_auto.sensor_width = 36.0
cam_auto.clip_end = 1000.0
ob_auto_camera = bpy.data.objects.new('AutoCamera', cam_auto)
scene.collection.objects.link(ob_auto_camera)
ob_auto_camera.location = (1.75363, -2.66685, 1.3404)
ob_auto_camera.rotation_euler = (1.09748, -7.21219e-08, 0.694738)
scene.camera = ob_auto_camera
light_auto_sun = bpy.data.lights.new('AutoSun', 'SUN')
light_auto_sun.energy = 3.0
light_auto_sun.angle = 0.0523599
ob_auto_sun = bpy.data.objects.new('AutoSun', light_auto_sun)
scene.collection.objects.link(ob_auto_sun)
ob_auto_sun.rotation_euler = (0.872665, 0.174533, 0.523599)
bpy.context.view_layer.update()
